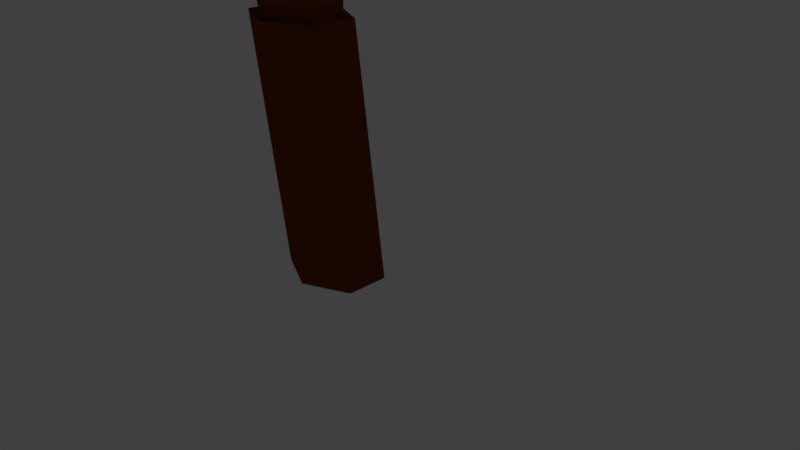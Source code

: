 # Source: palmtree.blend  (saved by Blender 2.78.0; exported with 4.5.12 LTS)
import bpy
from mathutils import Matrix  # noqa: F401  (used for matrix-valued properties, if any)

bpy.ops.wm.read_factory_settings(use_empty=True)
scene = bpy.context.scene
scene.name = 'Scene'

# ---- collections
col_collection_1 = bpy.data.collections.new('Collection 1'); scene.collection.children.link(col_collection_1)

# ---- materials (node trees are filled in below, after node groups)
mat_tronco = bpy.data.materials.new('Tronco')
mat_tronco.alpha_threshold = 0.0
mat_tronco.use_transparent_shadow = False
mat_tronco.diffuse_color = (0.1679, 0.04207, 0.0004952, 1.0)
mat_tronco.roughness = 0.5
mat_hojas = bpy.data.materials.new('Hojas')
mat_hojas.alpha_threshold = 0.0
mat_hojas.use_transparent_shadow = False
mat_hojas.diffuse_color = (0.248, 0.4969, 0.006408, 1.0)
mat_hojas.roughness = 0.5

# ---- material node trees

# ---- world
world_world = bpy.data.worlds.new('World'); scene.world = world_world
world_world.color = (0.05088, 0.05088, 0.05088)
world_world.use_sun_shadow = False
world_world.sun_shadow_jitter_overblur = 0.0
world_world.cycles.sampling_method = 'MANUAL'

# ---- cameras
cam_camera = bpy.data.cameras.new('Camera')
cam_camera.clip_end = 100.0
cam_camera.lens = 35.0
cam_camera.sensor_width = 32.0
cam_camera.sensor_height = 18.0
cam_camera.ortho_scale = 7.314
cam_camera.dof.focus_distance = 0.0
cam_camera.dof.aperture_fstop = 128.0

# ---- lights
light_lamp = bpy.data.lights.new('Lamp', 'POINT')
light_lamp.transmission_factor = 0.0
light_lamp.cutoff_distance = 30.0
light_lamp.energy = 100.0
light_lamp.shadow_buffer_clip_start = 1.001
light_lamp.shadow_soft_size = 0.1
light_lamp.shadow_maximum_resolution = 0.006
light_lamp.use_absolute_resolution = True

# ---- meshes
me_circle = bpy.data.meshes.new('Circle')
me_circle.from_pydata([(-0.002339, 0.00914, -0.009424), (-0.5857, -0.2639, -0.009424), (-0.5857, -0.81, -0.009424), (-0.002339, -1.083, -0.009424), (0.581, -0.81, -0.009424), (0.581, -0.2639, -0.009424), (0.4566, -1.118, 3.226), (-0.002339, -1.332, 3.226), (0.4566, -0.688, 3.226), (-0.002339, -0.4732, 3.226), (-0.4613, -0.688, 3.226), (-0.4613, -1.118, 3.226), (-0.5761, -0.6343, 3.226), (-0.002339, -0.3657, 3.226), (-0.5761, -1.171, 3.226), (-0.002339, -1.44, 3.226), (0.5714, -1.171, 3.226), (0.5714, -0.6343, 3.226), (0.4544, -1.419, 6.673), (-0.002339, -1.631, 6.718), (0.4544, -0.9934, 6.583), (-0.002339, -0.7808, 6.538), (-0.459, -0.9934, 6.583), (-0.459, -1.419, 6.673), (0.6421, -1.506, 6.692), (-0.002339, -1.806, 6.755), (0.6421, -0.906, 6.564), (-0.002339, -0.606, 6.5), (-0.6468, -0.906, 6.564), (-0.6468, -1.506, 6.692), (0.4852, -1.386, 10.37), (-0.002339, -1.611, 10.44), (0.4852, -0.9355, 10.22), (-0.002339, -0.7102, 10.14), (-0.4899, -0.9355, 10.22), (-0.4899, -1.386, 10.37), (0.6455, -1.46, 10.39), (-0.002339, -1.759, 10.49), (0.6455, -0.8614, 10.19), (-0.002339, -0.5622, 10.09), (-0.6502, -0.8614, 10.19), (-0.6502, -1.46, 10.39), (0.2624, -1.065, 13.05), (-0.002339, -1.188, 13.1), (0.2624, -0.8209, 12.97), (-0.002339, -0.6986, 12.93), (-0.2671, -0.8209, 12.97), (-0.267, -1.065, 13.05), (-0.1005, -0.5031, 12.99), (0.1469, -0.5706, 13.01), (0.4868, 0.8871, 9.298), (0.9183, 0.7393, 9.362), (0.1539, 1.307, 11.84), (0.02819, -0.4725, 12.98), (1.095, 0.7222, 11.84), (0.6859, 0.9801, 9.39), (0.6678, 1.618, 11.7), (0.03692, -1.073, 13.07), (0.1465, -0.696, 13.05), (-1.964, -1.527, 8.582), (-1.842, -0.5299, 8.565), (-2.269, -1.924, 11.64), (-0.001369, -0.9005, 13.18), (-2.345, -0.1078, 11.16), (-2.098, -1.004, 8.679), (-2.656, -0.4064, 11.59), (0.1494, -1.196, 13.14), (-0.2841, -1.199, 13.14), (-0.1389, -3.264, 7.782), (-1.132, -3.113, 7.769), (1.023, -3.451, 12.07), (-0.0711, -1.22, 13.14), (-1.282, -3.284, 12.19), (-0.6647, -3.379, 7.889), (-0.09948, -3.915, 12.2), (0.2311, -0.6965, 13.09), (-0.05008, -1.099, 13.02), (1.846, -2.754, 8.855), (1.628, -3.237, 8.987), (2.207, -1.814, 11.47), (0.07487, -0.8876, 13.14), (1.606, -3.397, 12.13), (1.923, -3.047, 9.032), (2.338, -2.413, 12.41), (0.08413, -0.596, 13.14), (0.2685, -0.9756, 13.27), (2.607, -0.4302, 7.964), (2.848, -0.9024, 8.096), (2.099, 0.4386, 10.58), (0.166, -0.7862, 13.19), (2.96, -1.019, 11.23), (2.885, -0.5534, 8.141), (2.648, 0.1673, 11.52), (-0.1495, -0.7862, 13.09), (0.1015, -0.7759, 13.14), (-0.7148, 0.7021, 7.828), (-0.3045, 0.9015, 7.891), (-1.345, 0.6985, 10.99), (-0.07087, -0.772, 13.14), (-0.005564, 1.007, 10.99), (-0.639, 0.9084, 7.919), (-1.165, 1.422, 10.82), (0.1136, -0.6103, 12.98), (-0.3433, -0.8467, 13.04), (1.92, -3.892, 11.79), (1.523, -4.069, 11.85), (1.668, -2.455, 13.79), (-0.01064, -0.7967, 13.03), (0.6824, -2.804, 13.66), (1.818, -4.009, 11.96), (1.558, -2.997, 13.98), (0.2761, -1.038, 13.13), (-0.1605, -0.6314, 13.09), (-2.464, -2.851, 10.81), (-2.688, -2.477, 10.86), (-1.54, -2.67, 13.1), (0.1493, -0.7564, 13.12), (-1.947, -1.709, 12.96), (-2.625, -2.774, 10.95), (-1.692, -2.147, 13.3), (-0.08108, -0.9975, 13.19), (0.1174, -0.89, 13.17), (-2.543, 0.817, 10.3), (-2.159, 1.027, 10.28), (-2.162, 0.1435, 12.64), (-0.03137, -0.9043, 13.17), (-1.205, 0.489, 12.37), (-2.447, 0.9882, 10.41), (-2.087, 0.7251, 12.85), (-0.05804, -0.6609, 13.01), (0.04186, -0.86, 13.05), (0.6902, 1.671, 10.97), (0.986, 1.39, 11.13), (0.4118, 1.548, 12.54), (-0.03098, -0.7445, 13.02), (1.107, 1.17, 12.27), (0.8417, 1.675, 11.14), (0.972, 1.717, 12.67)], [], [(1, 2, 3, 4, 5, 0), (11, 10, 28, 29), (5, 4, 16, 17), (3, 2, 14, 15), (1, 0, 13, 12), (0, 5, 17, 13), (4, 3, 15, 16), (2, 1, 12, 14), (7, 6, 12, 13), (6, 8, 14, 12), (8, 9, 15, 14), (9, 10, 16, 15), (10, 11, 17, 16), (11, 7, 13, 17), (23, 22, 40, 41), (9, 8, 26, 27), (6, 7, 25, 24), (7, 11, 29, 25), (10, 9, 27, 28), (8, 6, 24, 26), (19, 18, 24, 25), (18, 20, 26, 24), (20, 21, 27, 26), (21, 22, 28, 27), (22, 23, 29, 28), (23, 19, 25, 29), (35, 34, 46, 47), (21, 20, 38, 39), (18, 19, 37, 36), (19, 23, 41, 37), (22, 21, 39, 40), (20, 18, 36, 38), (31, 30, 36, 37), (30, 32, 38, 36), (32, 33, 39, 38), (33, 34, 40, 39), (34, 35, 41, 40), (35, 31, 37, 41), (42, 43, 47, 46, 45, 44), (33, 32, 44, 45), (30, 31, 43, 42), (31, 35, 47, 43), (34, 33, 45, 46), (32, 30, 42, 44), (56, 54, 51, 55), (52, 56, 55, 50), (48, 53, 56, 52), (53, 49, 54, 56), (65, 63, 60, 64), (61, 65, 64, 59), (57, 62, 65, 61), (62, 58, 63, 65), (74, 72, 69, 73), (70, 74, 73, 68), (66, 71, 74, 70), (71, 67, 72, 74), (83, 81, 78, 82), (79, 83, 82, 77), (75, 80, 83, 79), (80, 76, 81, 83), (92, 90, 87, 91), (88, 92, 91, 86), (84, 89, 92, 88), (89, 85, 90, 92), (101, 99, 96, 100), (97, 101, 100, 95), (93, 98, 101, 97), (98, 94, 99, 101), (110, 108, 105, 109), (106, 110, 109, 104), (102, 107, 110, 106), (107, 103, 108, 110), (119, 117, 114, 118), (115, 119, 118, 113), (111, 116, 119, 115), (116, 112, 117, 119), (128, 126, 123, 127), (124, 128, 127, 122), (120, 125, 128, 124), (125, 121, 126, 128), (137, 135, 132, 136), (133, 137, 136, 131), (129, 134, 137, 133), (134, 130, 135, 137)])
me_circle.polygons.foreach_set('material_index', [0, 0, 0, 0, 0, 0, 0, 0, 0, 0, 0, 0, 0, 0, 0, 0, 0, 0, 0, 0, 0, 0, 0, 0, 0, 0, 0, 0, 0, 0, 0, 0, 0, 0, 0, 0, 0, 0, 1, 0, 0, 0, 0, 0, 1, 1, 1, 1, 1, 1, 1, 1, 1, 1, 1, 1, 1, 1, 1, 1, 1, 1, 1, 1, 1, 1, 1, 1, 1, 1, 1, 1, 1, 1, 1, 1, 1, 1, 1, 1, 1, 1, 1, 1])
me_circle.materials.append(mat_tronco)
me_circle.materials.append(mat_hojas)
me_circle.use_remesh_preserve_volume = False
me_circle.use_remesh_preserve_attributes = False
me_circle.use_mirror_vertex_groups = False
me_circle.update()

# ---- objects
ob_palm_tree = bpy.data.objects.new('Palm tree', me_circle)
ob_lamp = bpy.data.objects.new('Lamp', light_lamp)
ob_camera = bpy.data.objects.new('Camera', cam_camera)

# ---- transforms, parenting, visibility, modifiers, constraints
ob_palm_tree.location = (0.0, 0.0, 0.0)
ob_palm_tree.lineart.crease_threshold = 0.0
ob_lamp.location = (4.076, 6.436, 19.3)
ob_lamp.rotation_euler = (0.6503, 0.05522, 1.866)
ob_lamp.lock_rotations_4d = False
ob_lamp.empty_display_type = 'ARROWS'
ob_lamp.color = (0.0, 0.0, 0.0, 0.0)
ob_lamp.lineart.crease_threshold = 0.0
ob_camera.location = (7.481, -6.508, 5.344)
ob_camera.rotation_euler = (1.109, 0.0, 0.8149)
ob_camera.lock_rotations_4d = False
ob_camera.empty_display_type = 'ARROWS'
ob_camera.color = (0.0, 0.0, 0.0, 0.0)
ob_camera.display_type = 'WIRE'
ob_camera.lineart.crease_threshold = 0.0

# ---- collection membership
col_collection_1.objects.link(ob_palm_tree)
col_collection_1.objects.link(ob_lamp)
col_collection_1.objects.link(ob_camera)

# ---- scene / render settings (as saved in the file)
scene.camera = ob_camera
scene.frame_start = 1; scene.frame_end = 250; scene.frame_set(1)
scene.render.engine = 'BLENDER_EEVEE_NEXT'
scene.render.resolution_percentage = 50
scene.render.dither_intensity = 0.0
scene.cycles.use_denoising = False
scene.cycles.samples = 128
scene.cycles.sampling_pattern = 'TABULATED_SOBOL'
scene.cycles.light_sampling_threshold = 0.0
scene.cycles.use_adaptive_sampling = False
scene.cycles.use_light_tree = False
scene.cycles.blur_glossy = 0.0
scene.cycles.sample_clamp_indirect = 0.0
scene.view_settings.view_transform = 'Standard'
bpy.context.view_layer.update()

